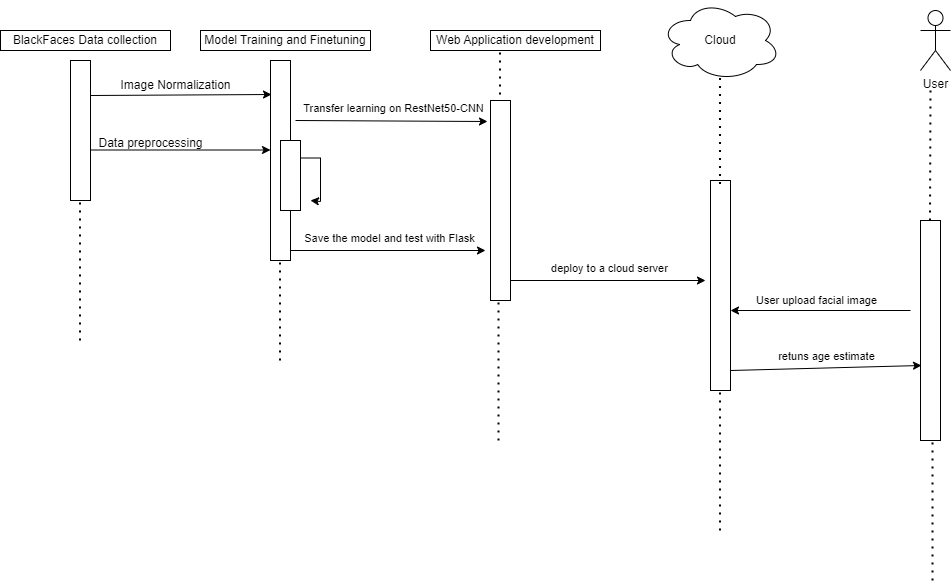

The diagram above was exported from draw.io. Its source (the exported page's mxGraphModel, read from the mxfile embedded in the PNG):
<mxGraphModel dx="880" dy="506" grid="0" gridSize="10" guides="1" tooltips="1" connect="1" arrows="1" fold="1" page="1" pageScale="1" pageWidth="1169" pageHeight="827" background="none" math="0" shadow="0">
  <root>
    <mxCell id="0" />
    <mxCell id="1" parent="0" />
    <mxCell id="-OF00jKErKmrrcnbN9cx-143" value="BlackFaces Data collection" style="rounded=0;whiteSpace=wrap;html=1;" vertex="1" parent="1">
      <mxGeometry x="60" y="50" width="170" height="20" as="geometry" />
    </mxCell>
    <mxCell id="-OF00jKErKmrrcnbN9cx-144" value="" style="endArrow=none;dashed=1;html=1;dashPattern=1 3;strokeWidth=2;rounded=0;" edge="1" parent="1">
      <mxGeometry width="50" height="50" relative="1" as="geometry">
        <mxPoint x="139.5" y="360" as="sourcePoint" />
        <mxPoint x="139.5" y="220" as="targetPoint" />
      </mxGeometry>
    </mxCell>
    <mxCell id="-OF00jKErKmrrcnbN9cx-145" value="" style="rounded=0;whiteSpace=wrap;html=1;" vertex="1" parent="1">
      <mxGeometry x="130" y="80" width="20" height="140" as="geometry" />
    </mxCell>
    <mxCell id="-OF00jKErKmrrcnbN9cx-147" value="Model Training and Finetuning" style="rounded=0;whiteSpace=wrap;html=1;" vertex="1" parent="1">
      <mxGeometry x="260" y="50" width="170" height="20" as="geometry" />
    </mxCell>
    <mxCell id="-OF00jKErKmrrcnbN9cx-148" value="" style="endArrow=none;dashed=1;html=1;dashPattern=1 3;strokeWidth=2;rounded=0;" edge="1" parent="1">
      <mxGeometry width="50" height="50" relative="1" as="geometry">
        <mxPoint x="339.5" y="380" as="sourcePoint" />
        <mxPoint x="339.5" y="240" as="targetPoint" />
      </mxGeometry>
    </mxCell>
    <mxCell id="-OF00jKErKmrrcnbN9cx-149" value="" style="rounded=0;whiteSpace=wrap;html=1;" vertex="1" parent="1">
      <mxGeometry x="330" y="80" width="20" height="200" as="geometry" />
    </mxCell>
    <mxCell id="-OF00jKErKmrrcnbN9cx-150" value="Web Application development" style="rounded=0;whiteSpace=wrap;html=1;" vertex="1" parent="1">
      <mxGeometry x="490" y="50" width="170" height="20" as="geometry" />
    </mxCell>
    <mxCell id="-OF00jKErKmrrcnbN9cx-151" value="" style="endArrow=none;dashed=1;html=1;dashPattern=1 3;strokeWidth=2;rounded=0;" edge="1" parent="1">
      <mxGeometry width="50" height="50" relative="1" as="geometry">
        <mxPoint x="559.5" y="130" as="sourcePoint" />
        <mxPoint x="559.5" y="70" as="targetPoint" />
      </mxGeometry>
    </mxCell>
    <mxCell id="-OF00jKErKmrrcnbN9cx-156" value="Cloud" style="ellipse;shape=cloud;whiteSpace=wrap;html=1;" vertex="1" parent="1">
      <mxGeometry x="720" y="20" width="120" height="80" as="geometry" />
    </mxCell>
    <mxCell id="-OF00jKErKmrrcnbN9cx-157" value="User" style="shape=umlActor;verticalLabelPosition=bottom;verticalAlign=top;html=1;outlineConnect=0;" vertex="1" parent="1">
      <mxGeometry x="980" y="30" width="30" height="60" as="geometry" />
    </mxCell>
    <mxCell id="-OF00jKErKmrrcnbN9cx-158" value="" style="rounded=0;whiteSpace=wrap;html=1;" vertex="1" parent="1">
      <mxGeometry x="770" y="200" width="20" height="210" as="geometry" />
    </mxCell>
    <mxCell id="-OF00jKErKmrrcnbN9cx-159" value="" style="endArrow=classic;html=1;rounded=0;exitX=1;exitY=0.25;exitDx=0;exitDy=0;entryX=0.05;entryY=0.17;entryDx=0;entryDy=0;entryPerimeter=0;" edge="1" parent="1" source="-OF00jKErKmrrcnbN9cx-145" target="-OF00jKErKmrrcnbN9cx-149">
      <mxGeometry width="50" height="50" relative="1" as="geometry">
        <mxPoint x="170" y="300" as="sourcePoint" />
        <mxPoint x="220" y="250" as="targetPoint" />
      </mxGeometry>
    </mxCell>
    <mxCell id="-OF00jKErKmrrcnbN9cx-160" value="" style="endArrow=classic;html=1;rounded=0;exitX=1;exitY=0.25;exitDx=0;exitDy=0;entryX=0;entryY=0.25;entryDx=0;entryDy=0;" edge="1" parent="1">
      <mxGeometry width="50" height="50" relative="1" as="geometry">
        <mxPoint x="150" y="169.5" as="sourcePoint" />
        <mxPoint x="330" y="169.5" as="targetPoint" />
      </mxGeometry>
    </mxCell>
    <mxCell id="-OF00jKErKmrrcnbN9cx-161" value="" style="endArrow=classic;html=1;rounded=0;exitX=1;exitY=0.25;exitDx=0;exitDy=0;entryX=-0.15;entryY=0.105;entryDx=0;entryDy=0;entryPerimeter=0;" edge="1" parent="1" target="-OF00jKErKmrrcnbN9cx-168">
      <mxGeometry width="50" height="50" relative="1" as="geometry">
        <mxPoint x="355" y="140" as="sourcePoint" />
        <mxPoint x="550" y="149" as="targetPoint" />
      </mxGeometry>
    </mxCell>
    <mxCell id="-OF00jKErKmrrcnbN9cx-166" value="Transfer learning on RestNet50-CNN" style="edgeLabel;html=1;align=center;verticalAlign=middle;resizable=0;points=[];" vertex="1" connectable="0" parent="-OF00jKErKmrrcnbN9cx-161">
      <mxGeometry x="-0.2444" y="8" relative="1" as="geometry">
        <mxPoint x="24" y="-5" as="offset" />
      </mxGeometry>
    </mxCell>
    <mxCell id="-OF00jKErKmrrcnbN9cx-163" value="Image Normalization" style="text;html=1;align=center;verticalAlign=middle;resizable=0;points=[];autosize=1;strokeColor=none;fillColor=none;" vertex="1" parent="1">
      <mxGeometry x="170" y="90" width="130" height="30" as="geometry" />
    </mxCell>
    <mxCell id="-OF00jKErKmrrcnbN9cx-167" value="Data preprocessing" style="text;html=1;align=center;verticalAlign=middle;resizable=0;points=[];autosize=1;strokeColor=none;fillColor=none;" vertex="1" parent="1">
      <mxGeometry x="145" y="148" width="130" height="30" as="geometry" />
    </mxCell>
    <mxCell id="-OF00jKErKmrrcnbN9cx-168" value="" style="rounded=0;whiteSpace=wrap;html=1;" vertex="1" parent="1">
      <mxGeometry x="550" y="120" width="20" height="200" as="geometry" />
    </mxCell>
    <mxCell id="-OF00jKErKmrrcnbN9cx-169" value="" style="endArrow=classic;html=1;rounded=0;exitX=1;exitY=0.25;exitDx=0;exitDy=0;entryX=0;entryY=0.25;entryDx=0;entryDy=0;" edge="1" parent="1" target="-OF00jKErKmrrcnbN9cx-152">
      <mxGeometry width="50" height="50" relative="1" as="geometry">
        <mxPoint x="350" y="189.5" as="sourcePoint" />
        <mxPoint x="530" y="189.5" as="targetPoint" />
      </mxGeometry>
    </mxCell>
    <mxCell id="-OF00jKErKmrrcnbN9cx-170" style="edgeStyle=orthogonalEdgeStyle;rounded=0;orthogonalLoop=1;jettySize=auto;html=1;exitX=1;exitY=0.25;exitDx=0;exitDy=0;" edge="1" parent="1" source="-OF00jKErKmrrcnbN9cx-152">
      <mxGeometry relative="1" as="geometry">
        <mxPoint x="370" y="220" as="targetPoint" />
        <Array as="points">
          <mxPoint x="380" y="178" />
          <mxPoint x="380" y="221" />
        </Array>
      </mxGeometry>
    </mxCell>
    <mxCell id="-OF00jKErKmrrcnbN9cx-152" value="" style="rounded=0;whiteSpace=wrap;html=1;" vertex="1" parent="1">
      <mxGeometry x="340" y="160" width="20" height="70" as="geometry" />
    </mxCell>
    <mxCell id="-OF00jKErKmrrcnbN9cx-171" value="" style="endArrow=classic;html=1;rounded=0;exitX=1;exitY=0.25;exitDx=0;exitDy=0;entryX=0;entryY=0.143;entryDx=0;entryDy=0;entryPerimeter=0;" edge="1" parent="1">
      <mxGeometry width="50" height="50" relative="1" as="geometry">
        <mxPoint x="350" y="270" as="sourcePoint" />
        <mxPoint x="545" y="270" as="targetPoint" />
      </mxGeometry>
    </mxCell>
    <mxCell id="-OF00jKErKmrrcnbN9cx-172" value="Save the model and test with Flask" style="edgeLabel;html=1;align=center;verticalAlign=middle;resizable=0;points=[];" vertex="1" connectable="0" parent="-OF00jKErKmrrcnbN9cx-171">
      <mxGeometry x="-0.2444" y="8" relative="1" as="geometry">
        <mxPoint x="24" y="-5" as="offset" />
      </mxGeometry>
    </mxCell>
    <mxCell id="-OF00jKErKmrrcnbN9cx-174" value="" style="endArrow=none;dashed=1;html=1;dashPattern=1 3;strokeWidth=2;rounded=0;" edge="1" parent="1">
      <mxGeometry width="50" height="50" relative="1" as="geometry">
        <mxPoint x="779.5" y="203.5" as="sourcePoint" />
        <mxPoint x="779.5" y="96.5" as="targetPoint" />
      </mxGeometry>
    </mxCell>
    <mxCell id="-OF00jKErKmrrcnbN9cx-175" value="" style="endArrow=classic;html=1;rounded=0;exitX=1;exitY=0.25;exitDx=0;exitDy=0;entryX=0;entryY=0.143;entryDx=0;entryDy=0;entryPerimeter=0;" edge="1" parent="1">
      <mxGeometry width="50" height="50" relative="1" as="geometry">
        <mxPoint x="570" y="300" as="sourcePoint" />
        <mxPoint x="765" y="300" as="targetPoint" />
      </mxGeometry>
    </mxCell>
    <mxCell id="-OF00jKErKmrrcnbN9cx-176" value="deploy to a cloud server" style="edgeLabel;html=1;align=center;verticalAlign=middle;resizable=0;points=[];" vertex="1" connectable="0" parent="-OF00jKErKmrrcnbN9cx-175">
      <mxGeometry x="-0.2444" y="8" relative="1" as="geometry">
        <mxPoint x="24" y="-5" as="offset" />
      </mxGeometry>
    </mxCell>
    <mxCell id="-OF00jKErKmrrcnbN9cx-177" value="" style="rounded=0;whiteSpace=wrap;html=1;" vertex="1" parent="1">
      <mxGeometry x="980" y="240" width="20" height="220" as="geometry" />
    </mxCell>
    <mxCell id="-OF00jKErKmrrcnbN9cx-184" value="" style="endArrow=classic;html=1;rounded=0;" edge="1" parent="1">
      <mxGeometry width="50" height="50" relative="1" as="geometry">
        <mxPoint x="970" y="330" as="sourcePoint" />
        <mxPoint x="790" y="330" as="targetPoint" />
      </mxGeometry>
    </mxCell>
    <mxCell id="-OF00jKErKmrrcnbN9cx-186" value="User upload facial image" style="edgeLabel;html=1;align=center;verticalAlign=middle;resizable=0;points=[];" vertex="1" connectable="0" parent="-OF00jKErKmrrcnbN9cx-184">
      <mxGeometry x="0.4096" y="-9" relative="1" as="geometry">
        <mxPoint x="32" y="-2" as="offset" />
      </mxGeometry>
    </mxCell>
    <mxCell id="-OF00jKErKmrrcnbN9cx-187" value="" style="endArrow=classic;html=1;rounded=0;exitX=1;exitY=0.25;exitDx=0;exitDy=0;entryX=0.05;entryY=0.659;entryDx=0;entryDy=0;entryPerimeter=0;" edge="1" parent="1" target="-OF00jKErKmrrcnbN9cx-177">
      <mxGeometry width="50" height="50" relative="1" as="geometry">
        <mxPoint x="790" y="390" as="sourcePoint" />
        <mxPoint x="968" y="388" as="targetPoint" />
      </mxGeometry>
    </mxCell>
    <mxCell id="-OF00jKErKmrrcnbN9cx-188" value="retuns age estimate" style="edgeLabel;html=1;align=center;verticalAlign=middle;resizable=0;points=[];" vertex="1" connectable="0" parent="-OF00jKErKmrrcnbN9cx-187">
      <mxGeometry x="-0.2444" y="8" relative="1" as="geometry">
        <mxPoint x="24" y="-5" as="offset" />
      </mxGeometry>
    </mxCell>
    <mxCell id="-OF00jKErKmrrcnbN9cx-189" value="" style="endArrow=none;dashed=1;html=1;dashPattern=1 3;strokeWidth=2;rounded=0;" edge="1" parent="1">
      <mxGeometry width="50" height="50" relative="1" as="geometry">
        <mxPoint x="989.5" y="240" as="sourcePoint" />
        <mxPoint x="990" y="110" as="targetPoint" />
      </mxGeometry>
    </mxCell>
    <mxCell id="-OF00jKErKmrrcnbN9cx-191" value="" style="endArrow=none;dashed=1;html=1;dashPattern=1 3;strokeWidth=2;rounded=0;" edge="1" parent="1">
      <mxGeometry width="50" height="50" relative="1" as="geometry">
        <mxPoint x="558" y="460" as="sourcePoint" />
        <mxPoint x="558" y="320" as="targetPoint" />
      </mxGeometry>
    </mxCell>
    <mxCell id="-OF00jKErKmrrcnbN9cx-192" value="" style="endArrow=none;dashed=1;html=1;dashPattern=1 3;strokeWidth=2;rounded=0;" edge="1" parent="1">
      <mxGeometry width="50" height="50" relative="1" as="geometry">
        <mxPoint x="779.5" y="550" as="sourcePoint" />
        <mxPoint x="779.5" y="410" as="targetPoint" />
      </mxGeometry>
    </mxCell>
    <mxCell id="-OF00jKErKmrrcnbN9cx-193" value="" style="endArrow=none;dashed=1;html=1;dashPattern=1 3;strokeWidth=2;rounded=0;" edge="1" parent="1">
      <mxGeometry width="50" height="50" relative="1" as="geometry">
        <mxPoint x="992" y="600" as="sourcePoint" />
        <mxPoint x="992" y="460" as="targetPoint" />
      </mxGeometry>
    </mxCell>
  </root>
</mxGraphModel>